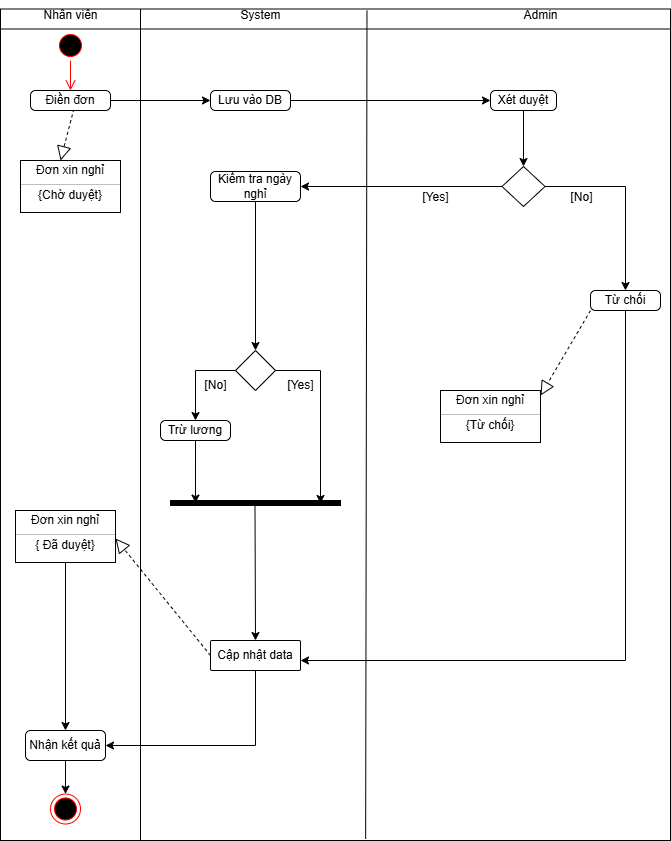

The diagram above was exported from draw.io. Its source (the exported page's mxGraphModel, read from the mxfile embedded in the PNG):
<mxGraphModel dx="1281" dy="2900" grid="1" gridSize="10" guides="1" tooltips="1" connect="1" arrows="1" fold="1" page="1" pageScale="1" pageWidth="827" pageHeight="1169" math="0" shadow="0">
  <root>
    <mxCell id="0" />
    <mxCell id="1" parent="0" />
    <mxCell id="1uGSdfjilF02yNYWQxw8-8" value="" style="shape=internalStorage;whiteSpace=wrap;html=1;backgroundOutline=1;dx=140;dy=20;" parent="1" vertex="1">
      <mxGeometry x="60" y="-1681.5" width="670" height="831.5" as="geometry" />
    </mxCell>
    <mxCell id="1uGSdfjilF02yNYWQxw8-9" value="" style="endArrow=none;html=1;rounded=0;exitX=0.547;exitY=0.002;exitDx=0;exitDy=0;exitPerimeter=0;entryX=0.545;entryY=0.998;entryDx=0;entryDy=0;entryPerimeter=0;" parent="1" source="1uGSdfjilF02yNYWQxw8-8" target="1uGSdfjilF02yNYWQxw8-8" edge="1">
      <mxGeometry width="50" height="50" relative="1" as="geometry">
        <mxPoint x="390" y="-1410" as="sourcePoint" />
        <mxPoint x="440" y="-1460" as="targetPoint" />
      </mxGeometry>
    </mxCell>
    <mxCell id="1uGSdfjilF02yNYWQxw8-10" value="Nhân viên" style="text;html=1;align=center;verticalAlign=middle;resizable=0;points=[];autosize=1;strokeColor=none;fillColor=none;" parent="1" vertex="1">
      <mxGeometry x="90" y="-1690" width="80" height="30" as="geometry" />
    </mxCell>
    <mxCell id="1uGSdfjilF02yNYWQxw8-11" value="System" style="text;html=1;align=center;verticalAlign=middle;resizable=0;points=[];autosize=1;strokeColor=none;fillColor=none;" parent="1" vertex="1">
      <mxGeometry x="290" y="-1690" width="60" height="30" as="geometry" />
    </mxCell>
    <mxCell id="1uGSdfjilF02yNYWQxw8-12" value="Admin" style="text;html=1;align=center;verticalAlign=middle;resizable=0;points=[];autosize=1;strokeColor=none;fillColor=none;" parent="1" vertex="1">
      <mxGeometry x="570" y="-1690" width="60" height="30" as="geometry" />
    </mxCell>
    <mxCell id="1uGSdfjilF02yNYWQxw8-24" value="Lưu vào DB" style="html=1;align=center;verticalAlign=middle;rounded=1;absoluteArcSize=1;arcSize=10;dashed=0;whiteSpace=wrap;" parent="1" vertex="1">
      <mxGeometry x="270" y="-1600" width="80" height="20" as="geometry" />
    </mxCell>
    <mxCell id="1uGSdfjilF02yNYWQxw8-26" value="Nhận kết quả" style="html=1;align=center;verticalAlign=middle;rounded=1;absoluteArcSize=1;arcSize=10;dashed=0;whiteSpace=wrap;" parent="1" vertex="1">
      <mxGeometry x="85" y="-960" width="80" height="30" as="geometry" />
    </mxCell>
    <mxCell id="1uGSdfjilF02yNYWQxw8-27" value="Cập nhật data" style="html=1;align=center;verticalAlign=middle;rounded=1;absoluteArcSize=1;arcSize=3;dashed=0;whiteSpace=wrap;" parent="1" vertex="1">
      <mxGeometry x="270" y="-1050" width="90" height="30" as="geometry" />
    </mxCell>
    <mxCell id="1uGSdfjilF02yNYWQxw8-28" value="Trừ lương" style="html=1;align=center;verticalAlign=middle;rounded=1;absoluteArcSize=1;arcSize=10;dashed=0;whiteSpace=wrap;" parent="1" vertex="1">
      <mxGeometry x="220" y="-1270" width="70" height="20" as="geometry" />
    </mxCell>
    <mxCell id="1uGSdfjilF02yNYWQxw8-29" value="Kiểm tra ngày nghỉ" style="html=1;align=center;verticalAlign=middle;rounded=1;absoluteArcSize=1;arcSize=10;dashed=0;whiteSpace=wrap;" parent="1" vertex="1">
      <mxGeometry x="270" y="-1519" width="90" height="30" as="geometry" />
    </mxCell>
    <mxCell id="1uGSdfjilF02yNYWQxw8-63" style="edgeStyle=orthogonalEdgeStyle;rounded=0;orthogonalLoop=1;jettySize=auto;html=1;exitX=0.5;exitY=1;exitDx=0;exitDy=0;" parent="1" source="1uGSdfjilF02yNYWQxw8-30" edge="1">
      <mxGeometry relative="1" as="geometry">
        <Array as="points">
          <mxPoint x="685" y="-1030" />
          <mxPoint x="360" y="-1030" />
        </Array>
        <mxPoint x="702.5" y="-1360" as="sourcePoint" />
        <mxPoint x="360" y="-1030" as="targetPoint" />
      </mxGeometry>
    </mxCell>
    <mxCell id="1uGSdfjilF02yNYWQxw8-30" value="Từ chối" style="html=1;align=center;verticalAlign=middle;rounded=1;absoluteArcSize=1;arcSize=10;dashed=0;whiteSpace=wrap;" parent="1" vertex="1">
      <mxGeometry x="650" y="-1400" width="70" height="20" as="geometry" />
    </mxCell>
    <mxCell id="1uGSdfjilF02yNYWQxw8-31" value="Xét duyệt" style="html=1;align=center;verticalAlign=middle;rounded=1;absoluteArcSize=1;arcSize=10;dashed=0;whiteSpace=wrap;" parent="1" vertex="1">
      <mxGeometry x="550" y="-1600" width="66" height="20" as="geometry" />
    </mxCell>
    <mxCell id="1uGSdfjilF02yNYWQxw8-32" value="" style="ellipse;html=1;shape=startState;fillColor=#000000;strokeColor=#ff0000;" parent="1" vertex="1">
      <mxGeometry x="115" y="-1660" width="30" height="30" as="geometry" />
    </mxCell>
    <mxCell id="1uGSdfjilF02yNYWQxw8-33" value="" style="edgeStyle=orthogonalEdgeStyle;html=1;verticalAlign=bottom;endArrow=open;endSize=8;strokeColor=#ff0000;rounded=0;entryX=0.5;entryY=0;entryDx=0;entryDy=0;" parent="1" source="1uGSdfjilF02yNYWQxw8-32" edge="1" target="1uGSdfjilF02yNYWQxw8-50">
      <mxGeometry relative="1" as="geometry">
        <mxPoint x="140" y="-1600" as="targetPoint" />
      </mxGeometry>
    </mxCell>
    <mxCell id="1uGSdfjilF02yNYWQxw8-38" value="" style="fontStyle=1;align=center;verticalAlign=middle;childLayout=stackLayout;horizontal=1;horizontalStack=0;resizeParent=1;resizeParentMax=0;resizeLast=0;marginBottom=0;" parent="1" vertex="1">
      <mxGeometry x="80" y="-1530" width="100" height="52" as="geometry" />
    </mxCell>
    <mxCell id="1uGSdfjilF02yNYWQxw8-39" value="Đơn xin nghỉ" style="html=1;align=center;spacing=0;verticalAlign=middle;strokeColor=none;fillColor=none;whiteSpace=wrap;" parent="1uGSdfjilF02yNYWQxw8-38" vertex="1">
      <mxGeometry width="100" height="20" as="geometry" />
    </mxCell>
    <mxCell id="1uGSdfjilF02yNYWQxw8-40" value="" style="line;strokeWidth=0.25;fillColor=none;align=left;verticalAlign=middle;spacingTop=-1;spacingLeft=3;spacingRight=3;rotatable=0;labelPosition=right;points=[];portConstraint=eastwest;" parent="1uGSdfjilF02yNYWQxw8-38" vertex="1">
      <mxGeometry y="20" width="100" height="8" as="geometry" />
    </mxCell>
    <mxCell id="1uGSdfjilF02yNYWQxw8-41" value="{Chờ duyệt}" style="html=1;align=center;spacing=0;verticalAlign=middle;strokeColor=none;fillColor=none;whiteSpace=wrap;" parent="1uGSdfjilF02yNYWQxw8-38" vertex="1">
      <mxGeometry y="28" width="100" height="14" as="geometry" />
    </mxCell>
    <mxCell id="1uGSdfjilF02yNYWQxw8-44" value="" style="html=1;align=left;spacing=0;spacingLeft=10;verticalAlign=middle;strokeColor=none;fillColor=none;whiteSpace=wrap;" parent="1uGSdfjilF02yNYWQxw8-38" vertex="1">
      <mxGeometry y="42" width="100" height="10" as="geometry" />
    </mxCell>
    <mxCell id="1uGSdfjilF02yNYWQxw8-46" value="" style="endArrow=block;dashed=1;endFill=0;endSize=12;html=1;rounded=0;exitX=0.427;exitY=0.91;exitDx=0;exitDy=0;exitPerimeter=0;" parent="1" edge="1">
      <mxGeometry width="160" relative="1" as="geometry">
        <mxPoint x="133.43000000000006" y="-1581.8" as="sourcePoint" />
        <mxPoint x="120" y="-1530" as="targetPoint" />
      </mxGeometry>
    </mxCell>
    <mxCell id="1uGSdfjilF02yNYWQxw8-50" value="Điền đơn" style="html=1;align=center;verticalAlign=middle;rounded=1;absoluteArcSize=1;arcSize=10;dashed=0;whiteSpace=wrap;" parent="1" vertex="1">
      <mxGeometry x="90" y="-1600" width="80" height="20" as="geometry" />
    </mxCell>
    <mxCell id="1uGSdfjilF02yNYWQxw8-51" style="edgeStyle=orthogonalEdgeStyle;rounded=0;orthogonalLoop=1;jettySize=auto;html=1;exitX=1;exitY=0.5;exitDx=0;exitDy=0;entryX=0;entryY=0.5;entryDx=0;entryDy=0;" parent="1" source="1uGSdfjilF02yNYWQxw8-50" target="1uGSdfjilF02yNYWQxw8-24" edge="1">
      <mxGeometry relative="1" as="geometry">
        <mxPoint x="190" y="-1590.5" as="sourcePoint" />
        <mxPoint x="310" y="-1692.5" as="targetPoint" />
      </mxGeometry>
    </mxCell>
    <mxCell id="1uGSdfjilF02yNYWQxw8-53" style="edgeStyle=orthogonalEdgeStyle;rounded=0;orthogonalLoop=1;jettySize=auto;html=1;exitX=1;exitY=0.5;exitDx=0;exitDy=0;entryX=0;entryY=0.5;entryDx=0;entryDy=0;" parent="1" source="1uGSdfjilF02yNYWQxw8-24" target="1uGSdfjilF02yNYWQxw8-31" edge="1">
      <mxGeometry relative="1" as="geometry">
        <mxPoint x="360" y="-1581" as="sourcePoint" />
        <mxPoint x="440" y="-1581" as="targetPoint" />
      </mxGeometry>
    </mxCell>
    <mxCell id="1uGSdfjilF02yNYWQxw8-54" value="" style="shape=rhombus;html=1;verticalLabelPosition=top;verticalAlignment=bottom;" parent="1" vertex="1">
      <mxGeometry x="561.5" y="-1524" width="43" height="40" as="geometry" />
    </mxCell>
    <mxCell id="1uGSdfjilF02yNYWQxw8-66" value="" style="shape=rhombus;html=1;verticalLabelPosition=bottom;verticalAlignment=top;" parent="1" vertex="1">
      <mxGeometry x="295" y="-1340" width="40" height="40" as="geometry" />
    </mxCell>
    <mxCell id="v_XkFmHCialB_GGA8V8C-3" value="" style="html=1;points=[];perimeter=orthogonalPerimeter;fillColor=strokeColor;direction=south;" vertex="1" parent="1">
      <mxGeometry x="230" y="-1190" width="170" height="5" as="geometry" />
    </mxCell>
    <mxCell id="v_XkFmHCialB_GGA8V8C-7" style="edgeStyle=orthogonalEdgeStyle;rounded=0;orthogonalLoop=1;jettySize=auto;html=1;entryX=0.5;entryY=0;entryDx=0;entryDy=0;exitX=0.5;exitY=1;exitDx=0;exitDy=0;" edge="1" parent="1" source="1uGSdfjilF02yNYWQxw8-31" target="1uGSdfjilF02yNYWQxw8-54">
      <mxGeometry relative="1" as="geometry">
        <mxPoint x="360" y="-1580" as="sourcePoint" />
        <mxPoint x="560" y="-1580" as="targetPoint" />
      </mxGeometry>
    </mxCell>
    <mxCell id="v_XkFmHCialB_GGA8V8C-8" style="edgeStyle=orthogonalEdgeStyle;rounded=0;orthogonalLoop=1;jettySize=auto;html=1;exitX=0;exitY=0.5;exitDx=0;exitDy=0;entryX=1;entryY=0.5;entryDx=0;entryDy=0;" edge="1" parent="1" source="1uGSdfjilF02yNYWQxw8-54" target="1uGSdfjilF02yNYWQxw8-29">
      <mxGeometry relative="1" as="geometry">
        <mxPoint x="360" y="-1580" as="sourcePoint" />
        <mxPoint x="560" y="-1580" as="targetPoint" />
      </mxGeometry>
    </mxCell>
    <mxCell id="v_XkFmHCialB_GGA8V8C-9" style="edgeStyle=orthogonalEdgeStyle;rounded=0;orthogonalLoop=1;jettySize=auto;html=1;exitX=1;exitY=0.5;exitDx=0;exitDy=0;entryX=0.5;entryY=0;entryDx=0;entryDy=0;" edge="1" parent="1" source="1uGSdfjilF02yNYWQxw8-54" target="1uGSdfjilF02yNYWQxw8-30">
      <mxGeometry relative="1" as="geometry">
        <mxPoint x="572" y="-1494" as="sourcePoint" />
        <mxPoint x="370" y="-1494" as="targetPoint" />
        <Array as="points">
          <mxPoint x="685" y="-1504" />
        </Array>
      </mxGeometry>
    </mxCell>
    <mxCell id="v_XkFmHCialB_GGA8V8C-10" style="edgeStyle=orthogonalEdgeStyle;rounded=0;orthogonalLoop=1;jettySize=auto;html=1;exitX=0.5;exitY=1;exitDx=0;exitDy=0;entryX=0.5;entryY=0;entryDx=0;entryDy=0;" edge="1" parent="1" source="1uGSdfjilF02yNYWQxw8-29" target="1uGSdfjilF02yNYWQxw8-66">
      <mxGeometry relative="1" as="geometry">
        <mxPoint x="572" y="-1494" as="sourcePoint" />
        <mxPoint x="370" y="-1494" as="targetPoint" />
      </mxGeometry>
    </mxCell>
    <mxCell id="v_XkFmHCialB_GGA8V8C-11" style="edgeStyle=orthogonalEdgeStyle;rounded=0;orthogonalLoop=1;jettySize=auto;html=1;exitX=0;exitY=0.5;exitDx=0;exitDy=0;entryX=0.5;entryY=0;entryDx=0;entryDy=0;" edge="1" parent="1" source="1uGSdfjilF02yNYWQxw8-66" target="1uGSdfjilF02yNYWQxw8-28">
      <mxGeometry relative="1" as="geometry">
        <mxPoint x="325" y="-1479" as="sourcePoint" />
        <mxPoint x="325" y="-1330" as="targetPoint" />
      </mxGeometry>
    </mxCell>
    <mxCell id="v_XkFmHCialB_GGA8V8C-18" style="edgeStyle=orthogonalEdgeStyle;rounded=0;orthogonalLoop=1;jettySize=auto;html=1;exitX=1;exitY=0.5;exitDx=0;exitDy=0;" edge="1" parent="1">
      <mxGeometry relative="1" as="geometry">
        <mxPoint x="335" y="-1320" as="sourcePoint" />
        <mxPoint x="380" y="-1187" as="targetPoint" />
        <Array as="points">
          <mxPoint x="380" y="-1320" />
        </Array>
      </mxGeometry>
    </mxCell>
    <mxCell id="v_XkFmHCialB_GGA8V8C-20" style="edgeStyle=orthogonalEdgeStyle;rounded=0;orthogonalLoop=1;jettySize=auto;html=1;entryX=0.52;entryY=0.853;entryDx=0;entryDy=0;exitX=0.5;exitY=1;exitDx=0;exitDy=0;entryPerimeter=0;" edge="1" parent="1" source="1uGSdfjilF02yNYWQxw8-28" target="v_XkFmHCialB_GGA8V8C-3">
      <mxGeometry relative="1" as="geometry">
        <mxPoint x="413" y="-1270" as="sourcePoint" />
        <mxPoint x="413" y="-1190" as="targetPoint" />
      </mxGeometry>
    </mxCell>
    <mxCell id="v_XkFmHCialB_GGA8V8C-21" style="edgeStyle=orthogonalEdgeStyle;rounded=0;orthogonalLoop=1;jettySize=auto;html=1;entryX=0.5;entryY=0;entryDx=0;entryDy=0;" edge="1" parent="1" target="1uGSdfjilF02yNYWQxw8-27">
      <mxGeometry relative="1" as="geometry">
        <mxPoint x="314.5" y="-1185" as="sourcePoint" />
        <mxPoint x="314.5" y="-1070.5" as="targetPoint" />
      </mxGeometry>
    </mxCell>
    <mxCell id="v_XkFmHCialB_GGA8V8C-23" value="" style="fontStyle=1;align=center;verticalAlign=middle;childLayout=stackLayout;horizontal=1;horizontalStack=0;resizeParent=1;resizeParentMax=0;resizeLast=0;marginBottom=0;" vertex="1" parent="1">
      <mxGeometry x="500" y="-1300" width="100" height="52" as="geometry" />
    </mxCell>
    <mxCell id="v_XkFmHCialB_GGA8V8C-24" value="Đơn xin nghỉ" style="html=1;align=center;spacing=0;verticalAlign=middle;strokeColor=none;fillColor=none;whiteSpace=wrap;" vertex="1" parent="v_XkFmHCialB_GGA8V8C-23">
      <mxGeometry width="100" height="20" as="geometry" />
    </mxCell>
    <mxCell id="v_XkFmHCialB_GGA8V8C-25" value="" style="line;strokeWidth=0.25;fillColor=none;align=left;verticalAlign=middle;spacingTop=-1;spacingLeft=3;spacingRight=3;rotatable=0;labelPosition=right;points=[];portConstraint=eastwest;" vertex="1" parent="v_XkFmHCialB_GGA8V8C-23">
      <mxGeometry y="20" width="100" height="8" as="geometry" />
    </mxCell>
    <mxCell id="v_XkFmHCialB_GGA8V8C-26" value="{Từ chối}" style="html=1;align=center;spacing=0;verticalAlign=middle;strokeColor=none;fillColor=none;whiteSpace=wrap;" vertex="1" parent="v_XkFmHCialB_GGA8V8C-23">
      <mxGeometry y="28" width="100" height="14" as="geometry" />
    </mxCell>
    <mxCell id="v_XkFmHCialB_GGA8V8C-27" value="" style="html=1;align=left;spacing=0;spacingLeft=10;verticalAlign=middle;strokeColor=none;fillColor=none;whiteSpace=wrap;" vertex="1" parent="v_XkFmHCialB_GGA8V8C-23">
      <mxGeometry y="42" width="100" height="10" as="geometry" />
    </mxCell>
    <mxCell id="v_XkFmHCialB_GGA8V8C-28" value="" style="endArrow=block;dashed=1;endFill=0;endSize=12;html=1;rounded=0;exitX=0;exitY=1;exitDx=0;exitDy=0;entryX=1;entryY=0.25;entryDx=0;entryDy=0;" edge="1" parent="1" source="1uGSdfjilF02yNYWQxw8-30" target="v_XkFmHCialB_GGA8V8C-24">
      <mxGeometry width="160" relative="1" as="geometry">
        <mxPoint x="143.43000000000006" y="-1571.8" as="sourcePoint" />
        <mxPoint x="130" y="-1520" as="targetPoint" />
      </mxGeometry>
    </mxCell>
    <mxCell id="v_XkFmHCialB_GGA8V8C-31" value="" style="fontStyle=1;align=center;verticalAlign=middle;childLayout=stackLayout;horizontal=1;horizontalStack=0;resizeParent=1;resizeParentMax=0;resizeLast=0;marginBottom=0;" vertex="1" parent="1">
      <mxGeometry x="75" y="-1180" width="100" height="52" as="geometry" />
    </mxCell>
    <mxCell id="v_XkFmHCialB_GGA8V8C-32" value="Đơn xin nghỉ" style="html=1;align=center;spacing=0;verticalAlign=middle;strokeColor=none;fillColor=none;whiteSpace=wrap;" vertex="1" parent="v_XkFmHCialB_GGA8V8C-31">
      <mxGeometry width="100" height="20" as="geometry" />
    </mxCell>
    <mxCell id="v_XkFmHCialB_GGA8V8C-33" value="" style="line;strokeWidth=0.25;fillColor=none;align=left;verticalAlign=middle;spacingTop=-1;spacingLeft=3;spacingRight=3;rotatable=0;labelPosition=right;points=[];portConstraint=eastwest;" vertex="1" parent="v_XkFmHCialB_GGA8V8C-31">
      <mxGeometry y="20" width="100" height="8" as="geometry" />
    </mxCell>
    <mxCell id="v_XkFmHCialB_GGA8V8C-34" value="{ Đã duyệt}" style="html=1;align=center;spacing=0;verticalAlign=middle;strokeColor=none;fillColor=none;whiteSpace=wrap;" vertex="1" parent="v_XkFmHCialB_GGA8V8C-31">
      <mxGeometry y="28" width="100" height="14" as="geometry" />
    </mxCell>
    <mxCell id="v_XkFmHCialB_GGA8V8C-35" value="" style="html=1;align=left;spacing=0;spacingLeft=10;verticalAlign=middle;strokeColor=none;fillColor=none;whiteSpace=wrap;" vertex="1" parent="v_XkFmHCialB_GGA8V8C-31">
      <mxGeometry y="42" width="100" height="10" as="geometry" />
    </mxCell>
    <mxCell id="v_XkFmHCialB_GGA8V8C-36" value="" style="endArrow=block;dashed=1;endFill=0;endSize=12;html=1;rounded=0;exitX=0;exitY=0.5;exitDx=0;exitDy=0;entryX=1;entryY=0;entryDx=0;entryDy=0;" edge="1" parent="1" source="1uGSdfjilF02yNYWQxw8-27" target="v_XkFmHCialB_GGA8V8C-34">
      <mxGeometry width="160" relative="1" as="geometry">
        <mxPoint x="143.43000000000006" y="-1571.8" as="sourcePoint" />
        <mxPoint x="130" y="-1520" as="targetPoint" />
      </mxGeometry>
    </mxCell>
    <mxCell id="v_XkFmHCialB_GGA8V8C-38" style="edgeStyle=orthogonalEdgeStyle;rounded=0;orthogonalLoop=1;jettySize=auto;html=1;entryX=1;entryY=0.5;entryDx=0;entryDy=0;exitX=0.5;exitY=1;exitDx=0;exitDy=0;" edge="1" parent="1" source="1uGSdfjilF02yNYWQxw8-27" target="1uGSdfjilF02yNYWQxw8-26">
      <mxGeometry relative="1" as="geometry">
        <mxPoint x="324.5" y="-1175" as="sourcePoint" />
        <mxPoint x="325" y="-1040" as="targetPoint" />
      </mxGeometry>
    </mxCell>
    <mxCell id="v_XkFmHCialB_GGA8V8C-39" value="[No]" style="text;html=1;align=center;verticalAlign=middle;resizable=0;points=[];autosize=1;strokeColor=none;fillColor=none;" vertex="1" parent="1">
      <mxGeometry x="616" y="-1508" width="50" height="30" as="geometry" />
    </mxCell>
    <mxCell id="v_XkFmHCialB_GGA8V8C-41" value="[Yes]" style="text;html=1;align=center;verticalAlign=middle;resizable=0;points=[];autosize=1;strokeColor=none;fillColor=none;" vertex="1" parent="1">
      <mxGeometry x="470" y="-1508" width="50" height="30" as="geometry" />
    </mxCell>
    <mxCell id="v_XkFmHCialB_GGA8V8C-42" value="[Yes]" style="text;html=1;align=center;verticalAlign=middle;resizable=0;points=[];autosize=1;strokeColor=none;fillColor=none;" vertex="1" parent="1">
      <mxGeometry x="335" y="-1320" width="50" height="30" as="geometry" />
    </mxCell>
    <mxCell id="v_XkFmHCialB_GGA8V8C-43" value="[No]" style="text;html=1;align=center;verticalAlign=middle;resizable=0;points=[];autosize=1;strokeColor=none;fillColor=none;" vertex="1" parent="1">
      <mxGeometry x="250" y="-1320" width="50" height="30" as="geometry" />
    </mxCell>
    <mxCell id="v_XkFmHCialB_GGA8V8C-44" value="" style="ellipse;html=1;shape=endState;fillColor=#000000;strokeColor=#ff0000;" vertex="1" parent="1">
      <mxGeometry x="110" y="-896.5" width="30" height="30" as="geometry" />
    </mxCell>
    <mxCell id="v_XkFmHCialB_GGA8V8C-45" style="edgeStyle=orthogonalEdgeStyle;rounded=0;orthogonalLoop=1;jettySize=auto;html=1;entryX=0.5;entryY=0;entryDx=0;entryDy=0;exitX=0.5;exitY=1;exitDx=0;exitDy=0;" edge="1" parent="1" source="v_XkFmHCialB_GGA8V8C-35" target="1uGSdfjilF02yNYWQxw8-26">
      <mxGeometry relative="1" as="geometry">
        <mxPoint x="265" y="-1240" as="sourcePoint" />
        <mxPoint x="265" y="-1177" as="targetPoint" />
      </mxGeometry>
    </mxCell>
    <mxCell id="v_XkFmHCialB_GGA8V8C-46" style="edgeStyle=orthogonalEdgeStyle;rounded=0;orthogonalLoop=1;jettySize=auto;html=1;entryX=0.5;entryY=0;entryDx=0;entryDy=0;exitX=0.5;exitY=1;exitDx=0;exitDy=0;" edge="1" parent="1" source="1uGSdfjilF02yNYWQxw8-26" target="v_XkFmHCialB_GGA8V8C-44">
      <mxGeometry relative="1" as="geometry">
        <mxPoint x="265" y="-1240" as="sourcePoint" />
        <mxPoint x="265" y="-1177" as="targetPoint" />
      </mxGeometry>
    </mxCell>
  </root>
</mxGraphModel>